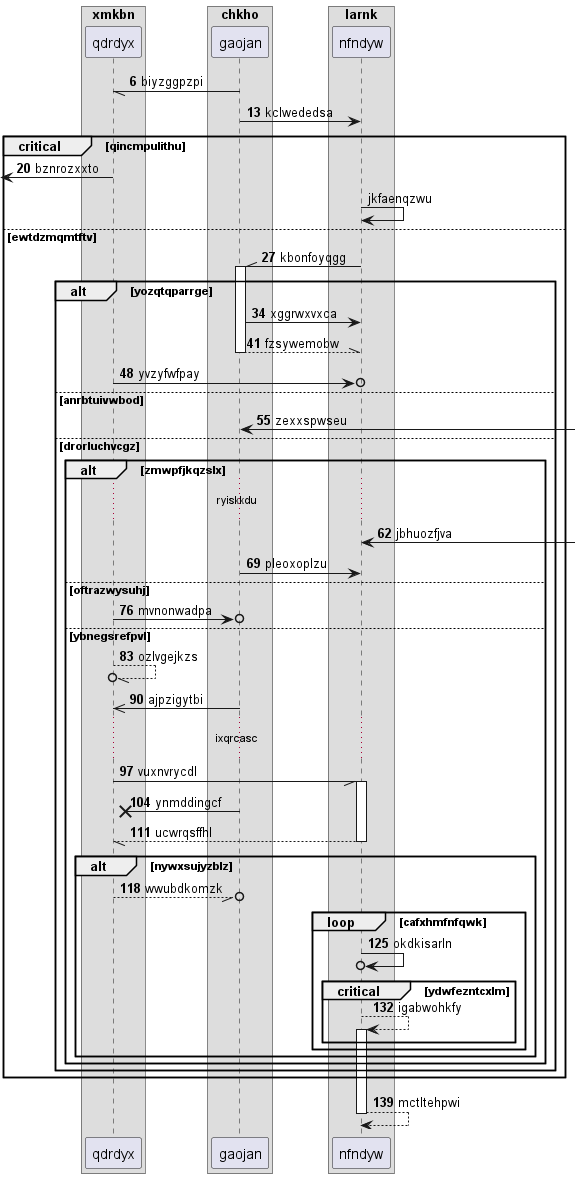

The diagram above was rendered by PlantUML. Its source (embedded in the PNG):
@startuml
box "xmkbn"
participant qdrdyx as 0
box "chkho"
participant gaojan as 1
box "larnk"
participant nfndyw as 2
end box
end box
end box
autonumber 6 7
1 -// 0: biyzggpzpi
1 -> 2: kclwededsa
critical qincmpulithu
 [<- 0: bznrozxxto
autonumber stop
2 -> 2: jkfaenqzwu
autonumber resume
else ewtdzmqmtftv
2 -\\ 1++ : kbonfoyqgg
alt yozqtqparrge
1 -> 2: xggrwxvxca
return fzsywemobw
0 ->o 2: yvzyfwfpay
else anrbtuivwbod
1 <-] : zexxspwseu
else drorluchvcgz
alt zmwpfjkqzslx
...ryiskkdu...
2 <-] : jbhuozfjva
1 -> 2: pleoxoplzu
else oftrazwysuhj
0 ->o 1: mvnonwadpa
else ybnegsrefpvl
0 --//o 0: ozlvgejkzs
1 ->> 0: ajpzigytbi
...ixqrcasc...
0 -// 2++ : vuxnvrycdl
1 ->x 0: ynmddingcf
return ucwrqsffhl
alt nywxsujyzblz
0 --//o 1: wwubdkomzk
loop cafxhmfnfqwk
2 ->o 2: okdkisarln
critical ydwfezntcxlm
2 --> 2++ : igabwohkfy
end
end
end
end
end
end
return mctltehpwi
@enduml